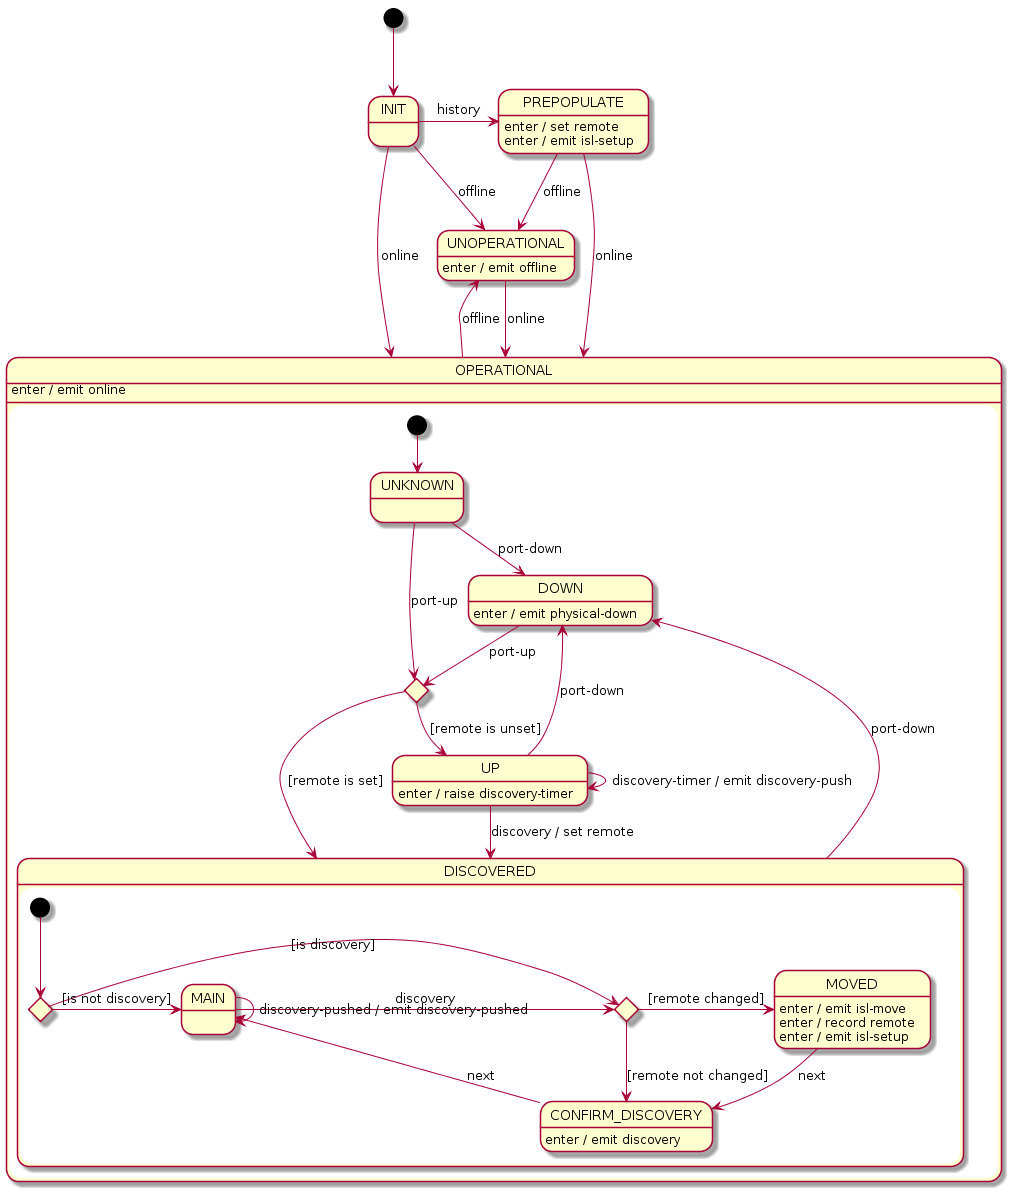

The diagram above was rendered by PlantUML. Its source (embedded in the PNG):
@startuml
[*] --> INIT

INIT -r-> PREPOPULATE : history
INIT --> UNOPERATIONAL : offline
INIT --> OPERATIONAL : online

PREPOPULATE --> OPERATIONAL : online
PREPOPULATE --> UNOPERATIONAL : offline
PREPOPULATE : enter / set remote
PREPOPULATE : enter / emit isl-setup

state OPERATIONAL {
    OPERATIONAL : enter / emit online

    state discoveredChoice <<choice>>

    [*] --> UNKNOWN

    UNKNOWN --> DOWN : port-down
    UNKNOWN --> discoveredChoice : port-up

    UP -u-> DOWN : port-down
    UP --> UP : discovery-timer / emit discovery-push
    UP --> DISCOVERED : discovery / set remote
    UP : enter / raise discovery-timer

    DOWN --> discoveredChoice : port-up
    DOWN : enter / emit physical-down

    discoveredChoice --> UP : [remote is unset]
    discoveredChoice --> DISCOVERED : [remote is set]

    state DISCOVERED {
        state entryChoice <<choice>>
        state movedChoice <<choice>>

        [*] --> entryChoice

        entryChoice -> movedChoice : [is discovery]
        entryChoice --> MAIN : [is not discovery]
        
        movedChoice --> CONFIRM_DISCOVERY : [remote not changed]
        movedChoice -> MOVED : [remote changed]

        MAIN -> movedChoice : discovery
        MAIN --> MAIN : discovery-pushed / emit discovery-pushed

        MOVED --> CONFIRM_DISCOVERY : next
        MOVED : enter / emit isl-move
        MOVED : enter / record remote
        MOVED : enter / emit isl-setup

        CONFIRM_DISCOVERY --> MAIN : next
        CONFIRM_DISCOVERY : enter / emit discovery
    }
    DISCOVERED --> DOWN : port-down
}

OPERATIONAL --> UNOPERATIONAL : offline

UNOPERATIONAL --> OPERATIONAL : online
UNOPERATIONAL : enter / emit offline

@enduml